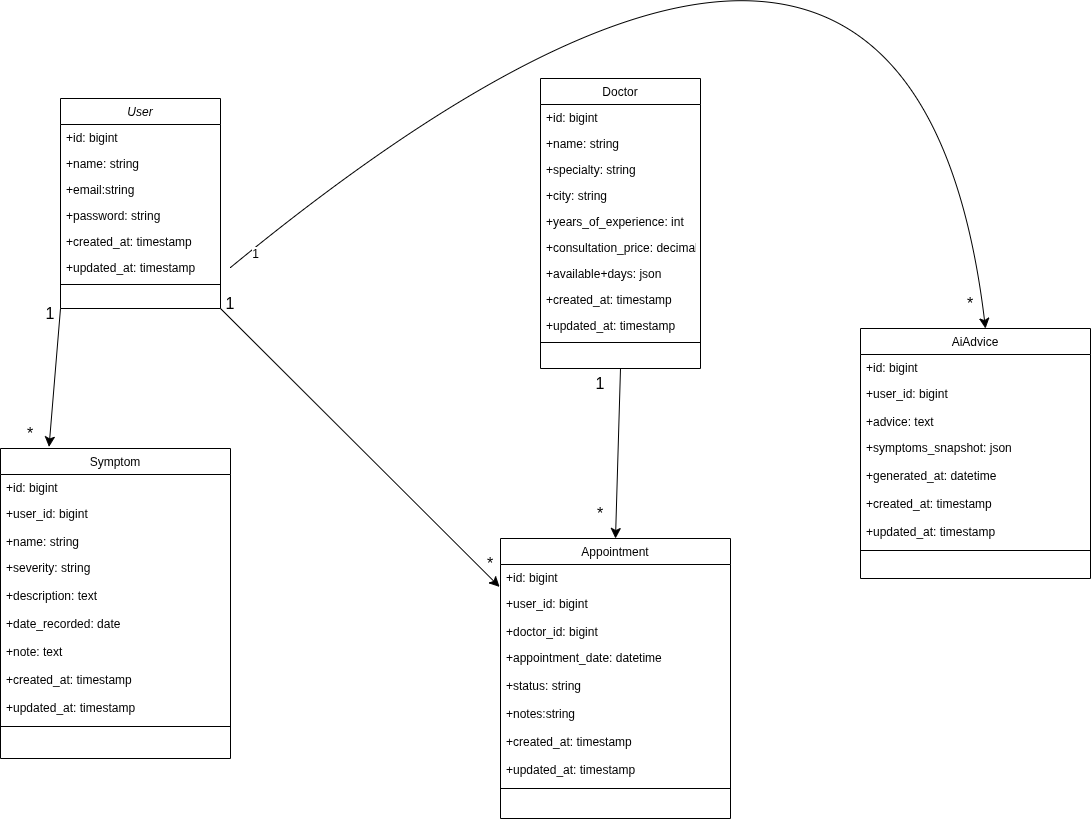

The diagram above was exported from draw.io. Its source (the exported page's mxGraphModel, read from the mxfile embedded in the PNG):
<mxGraphModel dx="2638" dy="1640" grid="1" gridSize="10" guides="1" tooltips="1" connect="1" arrows="1" fold="1" page="1" pageScale="1" pageWidth="827" pageHeight="1169" math="0" shadow="0">
  <root>
    <mxCell id="WIyWlLk6GJQsqaUBKTNV-0" />
    <mxCell id="WIyWlLk6GJQsqaUBKTNV-1" parent="WIyWlLk6GJQsqaUBKTNV-0" />
    <mxCell id="zkfFHV4jXpPFQw0GAbJ--0" parent="WIyWlLk6GJQsqaUBKTNV-1" style="swimlane;fontStyle=2;align=center;verticalAlign=top;childLayout=stackLayout;horizontal=1;startSize=26;horizontalStack=0;resizeParent=1;resizeLast=0;collapsible=1;marginBottom=0;rounded=0;shadow=0;strokeWidth=1;" value="User" vertex="1">
      <mxGeometry height="210" width="160" x="260" y="100" as="geometry">
        <mxRectangle height="26" width="160" x="230" y="140" as="alternateBounds" />
      </mxGeometry>
    </mxCell>
    <mxCell id="zkfFHV4jXpPFQw0GAbJ--1" parent="zkfFHV4jXpPFQw0GAbJ--0" style="text;align=left;verticalAlign=top;spacingLeft=4;spacingRight=4;overflow=hidden;rotatable=0;points=[[0,0.5],[1,0.5]];portConstraint=eastwest;" value="+id: bigint" vertex="1">
      <mxGeometry height="26" width="160" y="26" as="geometry" />
    </mxCell>
    <mxCell id="zkfFHV4jXpPFQw0GAbJ--2" parent="zkfFHV4jXpPFQw0GAbJ--0" style="text;align=left;verticalAlign=top;spacingLeft=4;spacingRight=4;overflow=hidden;rotatable=0;points=[[0,0.5],[1,0.5]];portConstraint=eastwest;rounded=0;shadow=0;html=0;" value="+name: string" vertex="1">
      <mxGeometry height="26" width="160" y="52" as="geometry" />
    </mxCell>
    <mxCell id="zkfFHV4jXpPFQw0GAbJ--3" parent="zkfFHV4jXpPFQw0GAbJ--0" style="text;align=left;verticalAlign=top;spacingLeft=4;spacingRight=4;overflow=hidden;rotatable=0;points=[[0,0.5],[1,0.5]];portConstraint=eastwest;rounded=0;shadow=0;html=0;" value="+email:string" vertex="1">
      <mxGeometry height="26" width="160" y="78" as="geometry" />
    </mxCell>
    <mxCell id="MohTbyVVbpVNhvcKHybz-0" parent="zkfFHV4jXpPFQw0GAbJ--0" style="text;align=left;verticalAlign=top;spacingLeft=4;spacingRight=4;overflow=hidden;rotatable=0;points=[[0,0.5],[1,0.5]];portConstraint=eastwest;rounded=0;shadow=0;html=0;" value="+password: string" vertex="1">
      <mxGeometry height="26" width="160" y="104" as="geometry" />
    </mxCell>
    <mxCell id="MohTbyVVbpVNhvcKHybz-1" parent="zkfFHV4jXpPFQw0GAbJ--0" style="text;align=left;verticalAlign=top;spacingLeft=4;spacingRight=4;overflow=hidden;rotatable=0;points=[[0,0.5],[1,0.5]];portConstraint=eastwest;rounded=0;shadow=0;html=0;" value="+created_at: timestamp" vertex="1">
      <mxGeometry height="26" width="160" y="130" as="geometry" />
    </mxCell>
    <mxCell id="MohTbyVVbpVNhvcKHybz-2" parent="zkfFHV4jXpPFQw0GAbJ--0" style="text;align=left;verticalAlign=top;spacingLeft=4;spacingRight=4;overflow=hidden;rotatable=0;points=[[0,0.5],[1,0.5]];portConstraint=eastwest;rounded=0;shadow=0;html=0;" value="+updated_at: timestamp" vertex="1">
      <mxGeometry height="26" width="160" y="156" as="geometry" />
    </mxCell>
    <mxCell id="zkfFHV4jXpPFQw0GAbJ--4" parent="zkfFHV4jXpPFQw0GAbJ--0" style="line;html=1;strokeWidth=1;align=left;verticalAlign=middle;spacingTop=-1;spacingLeft=3;spacingRight=3;rotatable=0;labelPosition=right;points=[];portConstraint=eastwest;" value="" vertex="1">
      <mxGeometry height="8" width="160" y="182" as="geometry" />
    </mxCell>
    <mxCell id="zkfFHV4jXpPFQw0GAbJ--6" parent="WIyWlLk6GJQsqaUBKTNV-1" style="swimlane;fontStyle=0;align=center;verticalAlign=top;childLayout=stackLayout;horizontal=1;startSize=26;horizontalStack=0;resizeParent=1;resizeLast=0;collapsible=1;marginBottom=0;rounded=0;shadow=0;strokeWidth=1;" value="Symptom" vertex="1">
      <mxGeometry height="310" width="230" x="200" y="450" as="geometry">
        <mxRectangle height="26" width="160" x="130" y="380" as="alternateBounds" />
      </mxGeometry>
    </mxCell>
    <mxCell id="zkfFHV4jXpPFQw0GAbJ--7" parent="zkfFHV4jXpPFQw0GAbJ--6" style="text;align=left;verticalAlign=top;spacingLeft=4;spacingRight=4;overflow=hidden;rotatable=0;points=[[0,0.5],[1,0.5]];portConstraint=eastwest;" value="+id: bigint" vertex="1">
      <mxGeometry height="26" width="230" y="26" as="geometry" />
    </mxCell>
    <mxCell id="zkfFHV4jXpPFQw0GAbJ--8" parent="zkfFHV4jXpPFQw0GAbJ--6" style="text;align=left;verticalAlign=top;spacingLeft=4;spacingRight=4;overflow=hidden;rotatable=0;points=[[0,0.5],[1,0.5]];portConstraint=eastwest;rounded=0;shadow=0;html=0;" value="+user_id: bigint" vertex="1">
      <mxGeometry height="28" width="230" y="52" as="geometry" />
    </mxCell>
    <mxCell id="zkfFHV4jXpPFQw0GAbJ--11" parent="zkfFHV4jXpPFQw0GAbJ--6" style="text;align=left;verticalAlign=top;spacingLeft=4;spacingRight=4;overflow=hidden;rotatable=0;points=[[0,0.5],[1,0.5]];portConstraint=eastwest;" value="+name: string" vertex="1">
      <mxGeometry height="26" width="230" y="80" as="geometry" />
    </mxCell>
    <mxCell id="MohTbyVVbpVNhvcKHybz-6" parent="zkfFHV4jXpPFQw0GAbJ--6" style="text;align=left;verticalAlign=top;spacingLeft=4;spacingRight=4;overflow=hidden;rotatable=0;points=[[0,0.5],[1,0.5]];portConstraint=eastwest;rounded=0;shadow=0;html=0;" value="+severity: string" vertex="1">
      <mxGeometry height="28" width="230" y="106" as="geometry" />
    </mxCell>
    <mxCell id="MohTbyVVbpVNhvcKHybz-8" parent="zkfFHV4jXpPFQw0GAbJ--6" style="text;align=left;verticalAlign=top;spacingLeft=4;spacingRight=4;overflow=hidden;rotatable=0;points=[[0,0.5],[1,0.5]];portConstraint=eastwest;rounded=0;shadow=0;html=0;" value="+description: text" vertex="1">
      <mxGeometry height="28" width="230" y="134" as="geometry" />
    </mxCell>
    <mxCell id="MohTbyVVbpVNhvcKHybz-9" parent="zkfFHV4jXpPFQw0GAbJ--6" style="text;align=left;verticalAlign=top;spacingLeft=4;spacingRight=4;overflow=hidden;rotatable=0;points=[[0,0.5],[1,0.5]];portConstraint=eastwest;rounded=0;shadow=0;html=0;" value="+date_recorded: date" vertex="1">
      <mxGeometry height="28" width="230" y="162" as="geometry" />
    </mxCell>
    <mxCell id="MohTbyVVbpVNhvcKHybz-10" parent="zkfFHV4jXpPFQw0GAbJ--6" style="text;align=left;verticalAlign=top;spacingLeft=4;spacingRight=4;overflow=hidden;rotatable=0;points=[[0,0.5],[1,0.5]];portConstraint=eastwest;rounded=0;shadow=0;html=0;" value="+note: text" vertex="1">
      <mxGeometry height="28" width="230" y="190" as="geometry" />
    </mxCell>
    <mxCell id="MohTbyVVbpVNhvcKHybz-11" parent="zkfFHV4jXpPFQw0GAbJ--6" style="text;align=left;verticalAlign=top;spacingLeft=4;spacingRight=4;overflow=hidden;rotatable=0;points=[[0,0.5],[1,0.5]];portConstraint=eastwest;rounded=0;shadow=0;html=0;" value="+created_at: timestamp" vertex="1">
      <mxGeometry height="28" width="230" y="218" as="geometry" />
    </mxCell>
    <mxCell id="MohTbyVVbpVNhvcKHybz-12" parent="zkfFHV4jXpPFQw0GAbJ--6" style="text;align=left;verticalAlign=top;spacingLeft=4;spacingRight=4;overflow=hidden;rotatable=0;points=[[0,0.5],[1,0.5]];portConstraint=eastwest;rounded=0;shadow=0;html=0;" value="+updated_at: timestamp" vertex="1">
      <mxGeometry height="28" width="230" y="246" as="geometry" />
    </mxCell>
    <mxCell id="zkfFHV4jXpPFQw0GAbJ--9" parent="zkfFHV4jXpPFQw0GAbJ--6" style="line;html=1;strokeWidth=1;align=left;verticalAlign=middle;spacingTop=-1;spacingLeft=3;spacingRight=3;rotatable=0;labelPosition=right;points=[];portConstraint=eastwest;" value="" vertex="1">
      <mxGeometry height="8" width="230" y="274" as="geometry" />
    </mxCell>
    <mxCell id="MohTbyVVbpVNhvcKHybz-40" edge="1" parent="WIyWlLk6GJQsqaUBKTNV-1" source="zkfFHV4jXpPFQw0GAbJ--17" style="edgeStyle=none;curved=1;rounded=0;orthogonalLoop=1;jettySize=auto;html=1;exitX=0.5;exitY=1;exitDx=0;exitDy=0;entryX=0.5;entryY=0;entryDx=0;entryDy=0;fontSize=12;startSize=8;endSize=8;" target="MohTbyVVbpVNhvcKHybz-13">
      <mxGeometry relative="1" as="geometry" />
    </mxCell>
    <mxCell id="zkfFHV4jXpPFQw0GAbJ--17" parent="WIyWlLk6GJQsqaUBKTNV-1" style="swimlane;fontStyle=0;align=center;verticalAlign=top;childLayout=stackLayout;horizontal=1;startSize=26;horizontalStack=0;resizeParent=1;resizeLast=0;collapsible=1;marginBottom=0;rounded=0;shadow=0;strokeWidth=1;" value="Doctor" vertex="1">
      <mxGeometry height="290" width="160" x="740" y="80" as="geometry">
        <mxRectangle height="26" width="160" x="550" y="140" as="alternateBounds" />
      </mxGeometry>
    </mxCell>
    <mxCell id="zkfFHV4jXpPFQw0GAbJ--18" parent="zkfFHV4jXpPFQw0GAbJ--17" style="text;align=left;verticalAlign=top;spacingLeft=4;spacingRight=4;overflow=hidden;rotatable=0;points=[[0,0.5],[1,0.5]];portConstraint=eastwest;" value="+id: bigint" vertex="1">
      <mxGeometry height="26" width="160" y="26" as="geometry" />
    </mxCell>
    <mxCell id="zkfFHV4jXpPFQw0GAbJ--19" parent="zkfFHV4jXpPFQw0GAbJ--17" style="text;align=left;verticalAlign=top;spacingLeft=4;spacingRight=4;overflow=hidden;rotatable=0;points=[[0,0.5],[1,0.5]];portConstraint=eastwest;rounded=0;shadow=0;html=0;" value="+name: string " vertex="1">
      <mxGeometry height="26" width="160" y="52" as="geometry" />
    </mxCell>
    <mxCell id="zkfFHV4jXpPFQw0GAbJ--20" parent="zkfFHV4jXpPFQw0GAbJ--17" style="text;align=left;verticalAlign=top;spacingLeft=4;spacingRight=4;overflow=hidden;rotatable=0;points=[[0,0.5],[1,0.5]];portConstraint=eastwest;rounded=0;shadow=0;html=0;" value="+specialty: string" vertex="1">
      <mxGeometry height="26" width="160" y="78" as="geometry" />
    </mxCell>
    <mxCell id="zkfFHV4jXpPFQw0GAbJ--21" parent="zkfFHV4jXpPFQw0GAbJ--17" style="text;align=left;verticalAlign=top;spacingLeft=4;spacingRight=4;overflow=hidden;rotatable=0;points=[[0,0.5],[1,0.5]];portConstraint=eastwest;rounded=0;shadow=0;html=0;" value="+city: string" vertex="1">
      <mxGeometry height="26" width="160" y="104" as="geometry" />
    </mxCell>
    <mxCell id="zkfFHV4jXpPFQw0GAbJ--22" parent="zkfFHV4jXpPFQw0GAbJ--17" style="text;align=left;verticalAlign=top;spacingLeft=4;spacingRight=4;overflow=hidden;rotatable=0;points=[[0,0.5],[1,0.5]];portConstraint=eastwest;rounded=0;shadow=0;html=0;" value="+years_of_experience: int" vertex="1">
      <mxGeometry height="26" width="160" y="130" as="geometry" />
    </mxCell>
    <mxCell id="zkfFHV4jXpPFQw0GAbJ--24" parent="zkfFHV4jXpPFQw0GAbJ--17" style="text;align=left;verticalAlign=top;spacingLeft=4;spacingRight=4;overflow=hidden;rotatable=0;points=[[0,0.5],[1,0.5]];portConstraint=eastwest;" value="+consultation_price: decimal" vertex="1">
      <mxGeometry height="26" width="160" y="156" as="geometry" />
    </mxCell>
    <mxCell id="zkfFHV4jXpPFQw0GAbJ--25" parent="zkfFHV4jXpPFQw0GAbJ--17" style="text;align=left;verticalAlign=top;spacingLeft=4;spacingRight=4;overflow=hidden;rotatable=0;points=[[0,0.5],[1,0.5]];portConstraint=eastwest;" value="+available+days: json" vertex="1">
      <mxGeometry height="26" width="160" y="182" as="geometry" />
    </mxCell>
    <mxCell id="MohTbyVVbpVNhvcKHybz-3" parent="zkfFHV4jXpPFQw0GAbJ--17" style="text;align=left;verticalAlign=top;spacingLeft=4;spacingRight=4;overflow=hidden;rotatable=0;points=[[0,0.5],[1,0.5]];portConstraint=eastwest;" value="+created_at: timestamp" vertex="1">
      <mxGeometry height="26" width="160" y="208" as="geometry" />
    </mxCell>
    <mxCell id="MohTbyVVbpVNhvcKHybz-4" parent="zkfFHV4jXpPFQw0GAbJ--17" style="text;align=left;verticalAlign=top;spacingLeft=4;spacingRight=4;overflow=hidden;rotatable=0;points=[[0,0.5],[1,0.5]];portConstraint=eastwest;" value="+updated_at: timestamp" vertex="1">
      <mxGeometry height="26" width="160" y="234" as="geometry" />
    </mxCell>
    <mxCell id="zkfFHV4jXpPFQw0GAbJ--23" parent="zkfFHV4jXpPFQw0GAbJ--17" style="line;html=1;strokeWidth=1;align=left;verticalAlign=middle;spacingTop=-1;spacingLeft=3;spacingRight=3;rotatable=0;labelPosition=right;points=[];portConstraint=eastwest;" value="" vertex="1">
      <mxGeometry height="8" width="160" y="260" as="geometry" />
    </mxCell>
    <mxCell id="MohTbyVVbpVNhvcKHybz-13" parent="WIyWlLk6GJQsqaUBKTNV-1" style="swimlane;fontStyle=0;align=center;verticalAlign=top;childLayout=stackLayout;horizontal=1;startSize=26;horizontalStack=0;resizeParent=1;resizeLast=0;collapsible=1;marginBottom=0;rounded=0;shadow=0;strokeWidth=1;" value="Appointment" vertex="1">
      <mxGeometry height="280" width="230" x="700" y="540" as="geometry">
        <mxRectangle height="26" width="160" x="130" y="380" as="alternateBounds" />
      </mxGeometry>
    </mxCell>
    <mxCell id="MohTbyVVbpVNhvcKHybz-14" parent="MohTbyVVbpVNhvcKHybz-13" style="text;align=left;verticalAlign=top;spacingLeft=4;spacingRight=4;overflow=hidden;rotatable=0;points=[[0,0.5],[1,0.5]];portConstraint=eastwest;" value="+id: bigint" vertex="1">
      <mxGeometry height="26" width="230" y="26" as="geometry" />
    </mxCell>
    <mxCell id="MohTbyVVbpVNhvcKHybz-15" parent="MohTbyVVbpVNhvcKHybz-13" style="text;align=left;verticalAlign=top;spacingLeft=4;spacingRight=4;overflow=hidden;rotatable=0;points=[[0,0.5],[1,0.5]];portConstraint=eastwest;rounded=0;shadow=0;html=0;" value="+user_id: bigint" vertex="1">
      <mxGeometry height="28" width="230" y="52" as="geometry" />
    </mxCell>
    <mxCell id="MohTbyVVbpVNhvcKHybz-16" parent="MohTbyVVbpVNhvcKHybz-13" style="text;align=left;verticalAlign=top;spacingLeft=4;spacingRight=4;overflow=hidden;rotatable=0;points=[[0,0.5],[1,0.5]];portConstraint=eastwest;" value="+doctor_id: bigint" vertex="1">
      <mxGeometry height="26" width="230" y="80" as="geometry" />
    </mxCell>
    <mxCell id="MohTbyVVbpVNhvcKHybz-17" parent="MohTbyVVbpVNhvcKHybz-13" style="text;align=left;verticalAlign=top;spacingLeft=4;spacingRight=4;overflow=hidden;rotatable=0;points=[[0,0.5],[1,0.5]];portConstraint=eastwest;rounded=0;shadow=0;html=0;" value="+appointment_date: datetime" vertex="1">
      <mxGeometry height="28" width="230" y="106" as="geometry" />
    </mxCell>
    <mxCell id="MohTbyVVbpVNhvcKHybz-18" parent="MohTbyVVbpVNhvcKHybz-13" style="text;align=left;verticalAlign=top;spacingLeft=4;spacingRight=4;overflow=hidden;rotatable=0;points=[[0,0.5],[1,0.5]];portConstraint=eastwest;rounded=0;shadow=0;html=0;" value="+status: string" vertex="1">
      <mxGeometry height="28" width="230" y="134" as="geometry" />
    </mxCell>
    <mxCell id="MohTbyVVbpVNhvcKHybz-19" parent="MohTbyVVbpVNhvcKHybz-13" style="text;align=left;verticalAlign=top;spacingLeft=4;spacingRight=4;overflow=hidden;rotatable=0;points=[[0,0.5],[1,0.5]];portConstraint=eastwest;rounded=0;shadow=0;html=0;" value="+notes:string" vertex="1">
      <mxGeometry height="28" width="230" y="162" as="geometry" />
    </mxCell>
    <mxCell id="MohTbyVVbpVNhvcKHybz-21" parent="MohTbyVVbpVNhvcKHybz-13" style="text;align=left;verticalAlign=top;spacingLeft=4;spacingRight=4;overflow=hidden;rotatable=0;points=[[0,0.5],[1,0.5]];portConstraint=eastwest;rounded=0;shadow=0;html=0;" value="+created_at: timestamp" vertex="1">
      <mxGeometry height="28" width="230" y="190" as="geometry" />
    </mxCell>
    <mxCell id="MohTbyVVbpVNhvcKHybz-22" parent="MohTbyVVbpVNhvcKHybz-13" style="text;align=left;verticalAlign=top;spacingLeft=4;spacingRight=4;overflow=hidden;rotatable=0;points=[[0,0.5],[1,0.5]];portConstraint=eastwest;rounded=0;shadow=0;html=0;" value="+updated_at: timestamp" vertex="1">
      <mxGeometry height="28" width="230" y="218" as="geometry" />
    </mxCell>
    <mxCell id="MohTbyVVbpVNhvcKHybz-23" parent="MohTbyVVbpVNhvcKHybz-13" style="line;html=1;strokeWidth=1;align=left;verticalAlign=middle;spacingTop=-1;spacingLeft=3;spacingRight=3;rotatable=0;labelPosition=right;points=[];portConstraint=eastwest;" value="" vertex="1">
      <mxGeometry height="8" width="230" y="246" as="geometry" />
    </mxCell>
    <mxCell id="MohTbyVVbpVNhvcKHybz-24" parent="WIyWlLk6GJQsqaUBKTNV-1" style="swimlane;fontStyle=0;align=center;verticalAlign=top;childLayout=stackLayout;horizontal=1;startSize=26;horizontalStack=0;resizeParent=1;resizeLast=0;collapsible=1;marginBottom=0;rounded=0;shadow=0;strokeWidth=1;" value="AiAdvice" vertex="1">
      <mxGeometry height="250" width="230" x="1060" y="330" as="geometry">
        <mxRectangle height="26" width="160" x="130" y="380" as="alternateBounds" />
      </mxGeometry>
    </mxCell>
    <mxCell id="MohTbyVVbpVNhvcKHybz-25" parent="MohTbyVVbpVNhvcKHybz-24" style="text;align=left;verticalAlign=top;spacingLeft=4;spacingRight=4;overflow=hidden;rotatable=0;points=[[0,0.5],[1,0.5]];portConstraint=eastwest;" value="+id: bigint" vertex="1">
      <mxGeometry height="26" width="230" y="26" as="geometry" />
    </mxCell>
    <mxCell id="MohTbyVVbpVNhvcKHybz-26" parent="MohTbyVVbpVNhvcKHybz-24" style="text;align=left;verticalAlign=top;spacingLeft=4;spacingRight=4;overflow=hidden;rotatable=0;points=[[0,0.5],[1,0.5]];portConstraint=eastwest;rounded=0;shadow=0;html=0;" value="+user_id: bigint" vertex="1">
      <mxGeometry height="28" width="230" y="52" as="geometry" />
    </mxCell>
    <mxCell id="MohTbyVVbpVNhvcKHybz-27" parent="MohTbyVVbpVNhvcKHybz-24" style="text;align=left;verticalAlign=top;spacingLeft=4;spacingRight=4;overflow=hidden;rotatable=0;points=[[0,0.5],[1,0.5]];portConstraint=eastwest;" value="+advice: text" vertex="1">
      <mxGeometry height="26" width="230" y="80" as="geometry" />
    </mxCell>
    <mxCell id="MohTbyVVbpVNhvcKHybz-28" parent="MohTbyVVbpVNhvcKHybz-24" style="text;align=left;verticalAlign=top;spacingLeft=4;spacingRight=4;overflow=hidden;rotatable=0;points=[[0,0.5],[1,0.5]];portConstraint=eastwest;rounded=0;shadow=0;html=0;" value="+symptoms_snapshot: json" vertex="1">
      <mxGeometry height="28" width="230" y="106" as="geometry" />
    </mxCell>
    <mxCell id="MohTbyVVbpVNhvcKHybz-29" parent="MohTbyVVbpVNhvcKHybz-24" style="text;align=left;verticalAlign=top;spacingLeft=4;spacingRight=4;overflow=hidden;rotatable=0;points=[[0,0.5],[1,0.5]];portConstraint=eastwest;rounded=0;shadow=0;html=0;" value="+generated_at: datetime" vertex="1">
      <mxGeometry height="28" width="230" y="134" as="geometry" />
    </mxCell>
    <mxCell id="MohTbyVVbpVNhvcKHybz-31" parent="MohTbyVVbpVNhvcKHybz-24" style="text;align=left;verticalAlign=top;spacingLeft=4;spacingRight=4;overflow=hidden;rotatable=0;points=[[0,0.5],[1,0.5]];portConstraint=eastwest;rounded=0;shadow=0;html=0;" value="+created_at: timestamp" vertex="1">
      <mxGeometry height="28" width="230" y="162" as="geometry" />
    </mxCell>
    <mxCell id="MohTbyVVbpVNhvcKHybz-32" parent="MohTbyVVbpVNhvcKHybz-24" style="text;align=left;verticalAlign=top;spacingLeft=4;spacingRight=4;overflow=hidden;rotatable=0;points=[[0,0.5],[1,0.5]];portConstraint=eastwest;rounded=0;shadow=0;html=0;" value="+updated_at: timestamp" vertex="1">
      <mxGeometry height="28" width="230" y="190" as="geometry" />
    </mxCell>
    <mxCell id="MohTbyVVbpVNhvcKHybz-33" parent="MohTbyVVbpVNhvcKHybz-24" style="line;html=1;strokeWidth=1;align=left;verticalAlign=middle;spacingTop=-1;spacingLeft=3;spacingRight=3;rotatable=0;labelPosition=right;points=[];portConstraint=eastwest;" value="" vertex="1">
      <mxGeometry height="8" width="230" y="218" as="geometry" />
    </mxCell>
    <mxCell id="MohTbyVVbpVNhvcKHybz-34" edge="1" parent="WIyWlLk6GJQsqaUBKTNV-1" source="zkfFHV4jXpPFQw0GAbJ--0" style="edgeStyle=none;curved=1;rounded=0;orthogonalLoop=1;jettySize=auto;html=1;exitX=0;exitY=1;exitDx=0;exitDy=0;entryX=0.211;entryY=-0.005;entryDx=0;entryDy=0;entryPerimeter=0;fontSize=12;startSize=8;endSize=8;" target="zkfFHV4jXpPFQw0GAbJ--6">
      <mxGeometry relative="1" as="geometry" />
    </mxCell>
    <mxCell id="MohTbyVVbpVNhvcKHybz-35" parent="WIyWlLk6GJQsqaUBKTNV-1" style="text;html=1;whiteSpace=wrap;strokeColor=none;fillColor=none;align=center;verticalAlign=middle;rounded=0;fontSize=16;" value="1" vertex="1">
      <mxGeometry height="30" width="60" x="220" y="300" as="geometry" />
    </mxCell>
    <mxCell id="MohTbyVVbpVNhvcKHybz-36" parent="WIyWlLk6GJQsqaUBKTNV-1" style="text;html=1;whiteSpace=wrap;strokeColor=none;fillColor=none;align=center;verticalAlign=middle;rounded=0;fontSize=16;" value="*" vertex="1">
      <mxGeometry height="30" width="60" x="200" y="420" as="geometry" />
    </mxCell>
    <mxCell id="MohTbyVVbpVNhvcKHybz-37" edge="1" parent="WIyWlLk6GJQsqaUBKTNV-1" source="zkfFHV4jXpPFQw0GAbJ--0" style="edgeStyle=none;curved=1;rounded=0;orthogonalLoop=1;jettySize=auto;html=1;exitX=1;exitY=1;exitDx=0;exitDy=0;entryX=-0.004;entryY=0.862;entryDx=0;entryDy=0;entryPerimeter=0;fontSize=12;startSize=8;endSize=8;" target="MohTbyVVbpVNhvcKHybz-14">
      <mxGeometry relative="1" as="geometry" />
    </mxCell>
    <mxCell id="MohTbyVVbpVNhvcKHybz-38" parent="WIyWlLk6GJQsqaUBKTNV-1" style="text;html=1;whiteSpace=wrap;strokeColor=none;fillColor=none;align=center;verticalAlign=middle;rounded=0;fontSize=16;" value="1" vertex="1">
      <mxGeometry height="30" width="60" x="400" y="290" as="geometry" />
    </mxCell>
    <mxCell id="MohTbyVVbpVNhvcKHybz-39" parent="WIyWlLk6GJQsqaUBKTNV-1" style="text;html=1;whiteSpace=wrap;strokeColor=none;fillColor=none;align=center;verticalAlign=middle;rounded=0;fontSize=16;" value="*" vertex="1">
      <mxGeometry height="30" width="60" x="660" y="550" as="geometry" />
    </mxCell>
    <mxCell id="MohTbyVVbpVNhvcKHybz-41" parent="WIyWlLk6GJQsqaUBKTNV-1" style="text;html=1;whiteSpace=wrap;strokeColor=none;fillColor=none;align=center;verticalAlign=middle;rounded=0;fontSize=16;" value="1" vertex="1">
      <mxGeometry height="30" width="60" x="770" y="370" as="geometry" />
    </mxCell>
    <mxCell id="MohTbyVVbpVNhvcKHybz-42" parent="WIyWlLk6GJQsqaUBKTNV-1" style="text;html=1;whiteSpace=wrap;strokeColor=none;fillColor=none;align=center;verticalAlign=middle;rounded=0;fontSize=16;" value="*" vertex="1">
      <mxGeometry height="30" width="60" x="770" y="500" as="geometry" />
    </mxCell>
    <mxCell id="MohTbyVVbpVNhvcKHybz-43" edge="1" parent="WIyWlLk6GJQsqaUBKTNV-1" style="edgeStyle=none;curved=1;rounded=0;orthogonalLoop=1;jettySize=auto;html=1;exitX=1;exitY=0.5;exitDx=0;exitDy=0;entryX=0.5;entryY=0;entryDx=0;entryDy=0;fontSize=12;startSize=8;endSize=8;">
      <mxGeometry relative="1" as="geometry">
        <Array as="points">
          <mxPoint x="1110" y="-290" />
        </Array>
        <mxPoint x="430" y="269" as="sourcePoint" />
        <mxPoint x="1185" y="330" as="targetPoint" />
      </mxGeometry>
    </mxCell>
    <mxCell id="MohTbyVVbpVNhvcKHybz-44" connectable="0" parent="MohTbyVVbpVNhvcKHybz-43" style="edgeLabel;html=1;align=center;verticalAlign=middle;resizable=0;points=[];fontSize=12;" value="1" vertex="1">
      <mxGeometry relative="1" x="-0.9622" y="-5" as="geometry">
        <mxPoint as="offset" />
      </mxGeometry>
    </mxCell>
    <mxCell id="MohTbyVVbpVNhvcKHybz-45" parent="WIyWlLk6GJQsqaUBKTNV-1" style="text;html=1;whiteSpace=wrap;strokeColor=none;fillColor=none;align=center;verticalAlign=middle;rounded=0;fontSize=16;" value="*" vertex="1">
      <mxGeometry height="30" width="60" x="1140" y="290" as="geometry" />
    </mxCell>
  </root>
</mxGraphModel>